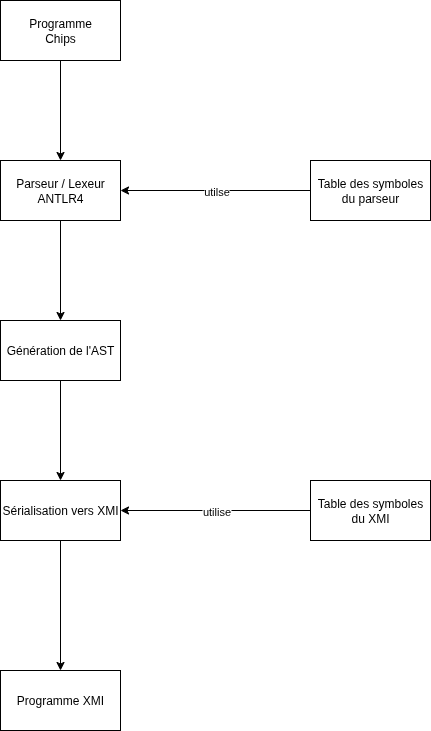

The diagram above was exported from draw.io. Its source (the exported page's mxGraphModel, read from the mxfile embedded in the PNG):
<mxGraphModel dx="1665" dy="875" grid="1" gridSize="10" guides="1" tooltips="1" connect="1" arrows="1" fold="1" page="1" pageScale="1" pageWidth="827" pageHeight="1169" math="0" shadow="0">
  <root>
    <mxCell id="0" />
    <mxCell id="1" parent="0" />
    <mxCell id="BEVYUftQW_PmDVS1EEWl-9" style="edgeStyle=orthogonalEdgeStyle;rounded=0;orthogonalLoop=1;jettySize=auto;html=1;exitX=0.5;exitY=1;exitDx=0;exitDy=0;" edge="1" parent="1" source="BEVYUftQW_PmDVS1EEWl-1" target="BEVYUftQW_PmDVS1EEWl-2">
      <mxGeometry relative="1" as="geometry" />
    </mxCell>
    <mxCell id="BEVYUftQW_PmDVS1EEWl-1" value="Programme&lt;div&gt;Chips&lt;/div&gt;" style="rounded=0;whiteSpace=wrap;html=1;" vertex="1" parent="1">
      <mxGeometry x="220" y="20" width="120" height="60" as="geometry" />
    </mxCell>
    <mxCell id="BEVYUftQW_PmDVS1EEWl-10" style="edgeStyle=orthogonalEdgeStyle;rounded=0;orthogonalLoop=1;jettySize=auto;html=1;exitX=0.5;exitY=1;exitDx=0;exitDy=0;" edge="1" parent="1" source="BEVYUftQW_PmDVS1EEWl-2" target="BEVYUftQW_PmDVS1EEWl-4">
      <mxGeometry relative="1" as="geometry" />
    </mxCell>
    <mxCell id="BEVYUftQW_PmDVS1EEWl-2" value="Parseur / Lexeur&lt;div&gt;ANTLR4&lt;/div&gt;" style="rounded=0;whiteSpace=wrap;html=1;" vertex="1" parent="1">
      <mxGeometry x="220" y="180" width="120" height="60" as="geometry" />
    </mxCell>
    <mxCell id="BEVYUftQW_PmDVS1EEWl-11" style="edgeStyle=orthogonalEdgeStyle;rounded=0;orthogonalLoop=1;jettySize=auto;html=1;exitX=0.5;exitY=1;exitDx=0;exitDy=0;" edge="1" parent="1" source="BEVYUftQW_PmDVS1EEWl-4" target="BEVYUftQW_PmDVS1EEWl-5">
      <mxGeometry relative="1" as="geometry" />
    </mxCell>
    <mxCell id="BEVYUftQW_PmDVS1EEWl-4" value="Génération de l'AST" style="rounded=0;whiteSpace=wrap;html=1;" vertex="1" parent="1">
      <mxGeometry x="220" y="340" width="120" height="60" as="geometry" />
    </mxCell>
    <mxCell id="BEVYUftQW_PmDVS1EEWl-12" style="edgeStyle=orthogonalEdgeStyle;rounded=0;orthogonalLoop=1;jettySize=auto;html=1;exitX=0.5;exitY=1;exitDx=0;exitDy=0;entryX=0.5;entryY=0;entryDx=0;entryDy=0;" edge="1" parent="1" source="BEVYUftQW_PmDVS1EEWl-5" target="BEVYUftQW_PmDVS1EEWl-6">
      <mxGeometry relative="1" as="geometry" />
    </mxCell>
    <mxCell id="BEVYUftQW_PmDVS1EEWl-5" value="Sérialisation vers XMI" style="rounded=0;whiteSpace=wrap;html=1;" vertex="1" parent="1">
      <mxGeometry x="220" y="500" width="120" height="60" as="geometry" />
    </mxCell>
    <mxCell id="BEVYUftQW_PmDVS1EEWl-6" value="Programme XMI" style="rounded=0;whiteSpace=wrap;html=1;" vertex="1" parent="1">
      <mxGeometry x="220" y="690" width="120" height="60" as="geometry" />
    </mxCell>
    <mxCell id="BEVYUftQW_PmDVS1EEWl-7" value="Table des symboles du parseur" style="rounded=0;whiteSpace=wrap;html=1;" vertex="1" parent="1">
      <mxGeometry x="530" y="180" width="120" height="60" as="geometry" />
    </mxCell>
    <mxCell id="BEVYUftQW_PmDVS1EEWl-8" value="Table des symboles du XMI" style="rounded=0;whiteSpace=wrap;html=1;" vertex="1" parent="1">
      <mxGeometry x="530" y="500" width="120" height="60" as="geometry" />
    </mxCell>
    <mxCell id="BEVYUftQW_PmDVS1EEWl-13" value="" style="endArrow=classic;html=1;rounded=0;exitX=0;exitY=0.5;exitDx=0;exitDy=0;entryX=1;entryY=0.5;entryDx=0;entryDy=0;" edge="1" parent="1" source="BEVYUftQW_PmDVS1EEWl-7" target="BEVYUftQW_PmDVS1EEWl-2">
      <mxGeometry relative="1" as="geometry">
        <mxPoint x="360" y="450" as="sourcePoint" />
        <mxPoint x="460" y="450" as="targetPoint" />
      </mxGeometry>
    </mxCell>
    <mxCell id="BEVYUftQW_PmDVS1EEWl-14" value="utilse" style="edgeLabel;resizable=0;html=1;;align=center;verticalAlign=middle;" connectable="0" vertex="1" parent="BEVYUftQW_PmDVS1EEWl-13">
      <mxGeometry relative="1" as="geometry" />
    </mxCell>
    <mxCell id="BEVYUftQW_PmDVS1EEWl-15" value="" style="endArrow=classic;html=1;rounded=0;entryX=1;entryY=0.5;entryDx=0;entryDy=0;exitX=0;exitY=0.5;exitDx=0;exitDy=0;" edge="1" parent="1" source="BEVYUftQW_PmDVS1EEWl-8" target="BEVYUftQW_PmDVS1EEWl-5">
      <mxGeometry relative="1" as="geometry">
        <mxPoint x="360" y="450" as="sourcePoint" />
        <mxPoint x="460" y="450" as="targetPoint" />
      </mxGeometry>
    </mxCell>
    <mxCell id="BEVYUftQW_PmDVS1EEWl-16" value="utilise" style="edgeLabel;resizable=0;html=1;;align=center;verticalAlign=middle;" connectable="0" vertex="1" parent="BEVYUftQW_PmDVS1EEWl-15">
      <mxGeometry relative="1" as="geometry" />
    </mxCell>
  </root>
</mxGraphModel>